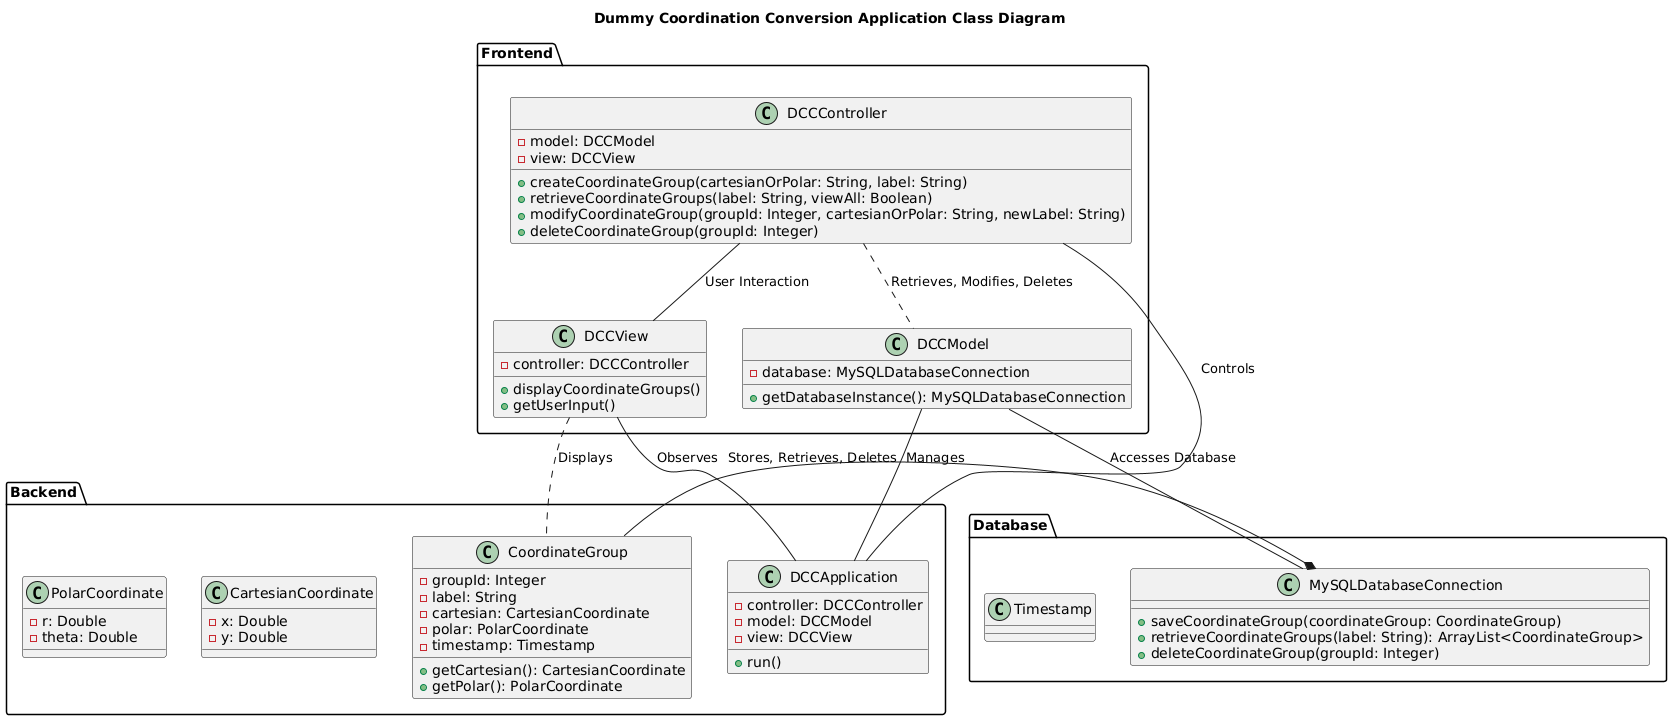

The diagram above was rendered by PlantUML. Its source (embedded in the PNG):
@startuml
title Dummy Coordination Conversion Application Class Diagram

!define JavaSwing as << (Java, Swing) >>
!define MySQL as <<MySQL>>
!define TCP_IP as <<TCP/IP Connection>> 

package "Frontend" {
    class DCCController {
        - model: DCCModel
        - view: DCCView
        + createCoordinateGroup(cartesianOrPolar: String, label: String)
        + retrieveCoordinateGroups(label: String, viewAll: Boolean)
        + modifyCoordinateGroup(groupId: Integer, cartesianOrPolar: String, newLabel: String)
        + deleteCoordinateGroup(groupId: Integer)
    }

    class DCCView {
        - controller: DCCController
        + displayCoordinateGroups()
        + getUserInput()
    }

    class DCCModel {
        - database: MySQLDatabaseConnection
        + getDatabaseInstance(): MySQLDatabaseConnection
    }
}


package "Backend" {
    class DCCApplication {
        - controller: DCCController
        - model: DCCModel
        - view: DCCView

        + run()
    }

    class CoordinateGroup {
        - groupId: Integer
        - label: String
        - cartesian: CartesianCoordinate
        - polar: PolarCoordinate
        - timestamp: Timestamp

        + getCartesian(): CartesianCoordinate
        + getPolar(): PolarCoordinate
    }

    class CartesianCoordinate {
        - x: Double
        - y: Double
    }

    class PolarCoordinate {
        - r: Double
        - theta: Double
    }
}

package "Database" {
    !define MySQLDBConnection as <<(MySQL Database Connection)>>
    
    class MySQLDatabaseConnection {
        + saveCoordinateGroup(coordinateGroup: CoordinateGroup)
        + retrieveCoordinateGroups(label: String): ArrayList<CoordinateGroup>
        + deleteCoordinateGroup(groupId: Integer)
    }

    class Timestamp {}
}

DCCApplication -up- DCCController: Controls
DCCApplication -left- DCCView: Observes
DCCApplication -down- DCCModel: Manages

DCCController -- DCCView: User Interaction
DCCController .. DCCModel: Retrieves, Modifies, Deletes

DCCModel -- MySQLDatabaseConnection: Accesses Database

DCCView .. CoordinateGroup: Displays

MySQLDatabaseConnection *-- CoordinateGroup: Stores, Retrieves, Deletes

@enduml